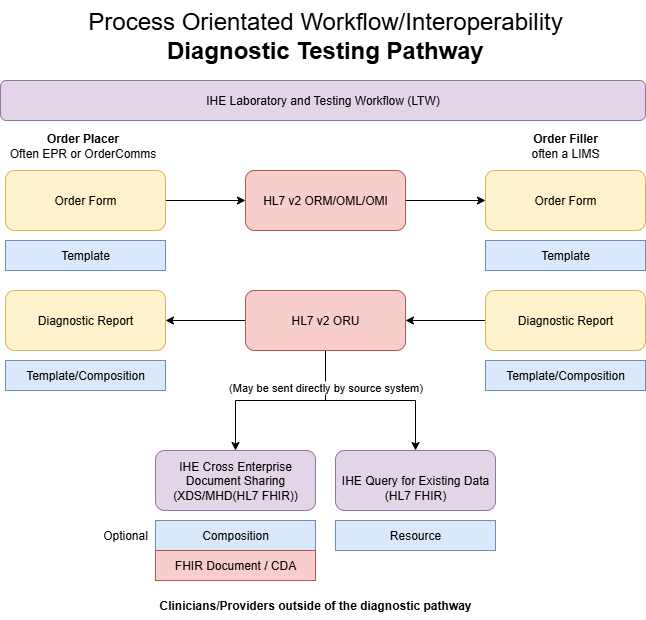

The diagram above was exported from draw.io. Its source (the exported page's mxGraphModel, read from the mxfile embedded in the PNG):
<mxGraphModel dx="1104" dy="828" grid="1" gridSize="10" guides="1" tooltips="1" connect="1" arrows="1" fold="1" page="1" pageScale="1" pageWidth="850" pageHeight="1100" math="0" shadow="0">
  <root>
    <mxCell id="0" />
    <mxCell id="1" parent="0" />
    <mxCell id="UIPUpaiJNlF5K1_aJ8nw-18" value="&lt;font style=&quot;font-size: 24px;&quot;&gt;Process Orientated Workflow/Interoperability&lt;br&gt;&lt;b&gt;Diagnostic Testing Pathway&lt;/b&gt;&lt;/font&gt;" style="text;html=1;align=center;verticalAlign=middle;whiteSpace=wrap;rounded=0;" parent="1" vertex="1">
      <mxGeometry x="230" y="10" width="480" height="70" as="geometry" />
    </mxCell>
    <mxCell id="UIPUpaiJNlF5K1_aJ8nw-25" value="" style="edgeStyle=orthogonalEdgeStyle;rounded=0;orthogonalLoop=1;jettySize=auto;html=1;" parent="1" source="UIPUpaiJNlF5K1_aJ8nw-21" target="UIPUpaiJNlF5K1_aJ8nw-24" edge="1">
      <mxGeometry relative="1" as="geometry" />
    </mxCell>
    <mxCell id="UIPUpaiJNlF5K1_aJ8nw-21" value="Order Form" style="rounded=1;whiteSpace=wrap;html=1;fillColor=#fff2cc;strokeColor=#d6b656;" parent="1" vertex="1">
      <mxGeometry x="150" y="180" width="160" height="60" as="geometry" />
    </mxCell>
    <mxCell id="UIPUpaiJNlF5K1_aJ8nw-22" value="Template" style="rounded=0;whiteSpace=wrap;html=1;fillColor=#dae8fc;strokeColor=#6c8ebf;" parent="1" vertex="1">
      <mxGeometry x="150" y="250" width="160" height="30" as="geometry" />
    </mxCell>
    <mxCell id="UIPUpaiJNlF5K1_aJ8nw-23" value="&lt;b&gt;Order Placer&lt;/b&gt;&lt;br&gt;Often EPR or OrderComms" style="text;html=1;align=center;verticalAlign=middle;whiteSpace=wrap;rounded=0;" parent="1" vertex="1">
      <mxGeometry x="150" y="140" width="155" height="30" as="geometry" />
    </mxCell>
    <mxCell id="UIPUpaiJNlF5K1_aJ8nw-27" style="edgeStyle=orthogonalEdgeStyle;rounded=0;orthogonalLoop=1;jettySize=auto;html=1;" parent="1" source="UIPUpaiJNlF5K1_aJ8nw-24" target="UIPUpaiJNlF5K1_aJ8nw-26" edge="1">
      <mxGeometry relative="1" as="geometry" />
    </mxCell>
    <mxCell id="UIPUpaiJNlF5K1_aJ8nw-24" value="HL7 v2 ORM/OML/OMI" style="rounded=1;whiteSpace=wrap;html=1;fillColor=#f8cecc;strokeColor=#b85450;" parent="1" vertex="1">
      <mxGeometry x="390" y="180" width="160" height="60" as="geometry" />
    </mxCell>
    <mxCell id="UIPUpaiJNlF5K1_aJ8nw-26" value="Order Form" style="rounded=1;whiteSpace=wrap;html=1;fillColor=#fff2cc;strokeColor=#d6b656;" parent="1" vertex="1">
      <mxGeometry x="630" y="180" width="160" height="60" as="geometry" />
    </mxCell>
    <mxCell id="UIPUpaiJNlF5K1_aJ8nw-28" value="Template" style="rounded=0;whiteSpace=wrap;html=1;fillColor=#dae8fc;strokeColor=#6c8ebf;" parent="1" vertex="1">
      <mxGeometry x="630" y="250" width="160" height="30" as="geometry" />
    </mxCell>
    <mxCell id="UIPUpaiJNlF5K1_aJ8nw-33" value="" style="edgeStyle=orthogonalEdgeStyle;rounded=0;orthogonalLoop=1;jettySize=auto;html=1;" parent="1" source="UIPUpaiJNlF5K1_aJ8nw-30" target="UIPUpaiJNlF5K1_aJ8nw-32" edge="1">
      <mxGeometry relative="1" as="geometry" />
    </mxCell>
    <mxCell id="UIPUpaiJNlF5K1_aJ8nw-43" value="" style="edgeStyle=orthogonalEdgeStyle;rounded=0;orthogonalLoop=1;jettySize=auto;html=1;" parent="1" source="UIPUpaiJNlF5K1_aJ8nw-30" target="UIPUpaiJNlF5K1_aJ8nw-42" edge="1">
      <mxGeometry relative="1" as="geometry" />
    </mxCell>
    <mxCell id="UIPUpaiJNlF5K1_aJ8nw-52" style="edgeStyle=orthogonalEdgeStyle;rounded=0;orthogonalLoop=1;jettySize=auto;html=1;" parent="1" source="UIPUpaiJNlF5K1_aJ8nw-30" target="UIPUpaiJNlF5K1_aJ8nw-49" edge="1">
      <mxGeometry relative="1" as="geometry" />
    </mxCell>
    <mxCell id="UIPUpaiJNlF5K1_aJ8nw-54" value="(May be sent directly by source system)" style="edgeLabel;html=1;align=center;verticalAlign=middle;resizable=0;points=[];" parent="UIPUpaiJNlF5K1_aJ8nw-52" connectable="0" vertex="1">
      <mxGeometry x="-0.6263" y="-1" relative="1" as="geometry">
        <mxPoint as="offset" />
      </mxGeometry>
    </mxCell>
    <mxCell id="UIPUpaiJNlF5K1_aJ8nw-30" value="HL7 v2 ORU" style="rounded=1;whiteSpace=wrap;html=1;fillColor=#f8cecc;strokeColor=#b85450;" parent="1" vertex="1">
      <mxGeometry x="390" y="300" width="160" height="60" as="geometry" />
    </mxCell>
    <mxCell id="UIPUpaiJNlF5K1_aJ8nw-32" value="Diagnostic Report" style="rounded=1;whiteSpace=wrap;html=1;fillColor=#fff2cc;strokeColor=#d6b656;" parent="1" vertex="1">
      <mxGeometry x="150" y="300" width="160" height="60" as="geometry" />
    </mxCell>
    <mxCell id="UIPUpaiJNlF5K1_aJ8nw-35" style="edgeStyle=orthogonalEdgeStyle;rounded=0;orthogonalLoop=1;jettySize=auto;html=1;entryX=1;entryY=0.5;entryDx=0;entryDy=0;" parent="1" source="UIPUpaiJNlF5K1_aJ8nw-34" target="UIPUpaiJNlF5K1_aJ8nw-30" edge="1">
      <mxGeometry relative="1" as="geometry" />
    </mxCell>
    <mxCell id="UIPUpaiJNlF5K1_aJ8nw-34" value="Diagnostic Report" style="rounded=1;whiteSpace=wrap;html=1;fillColor=#fff2cc;strokeColor=#d6b656;" parent="1" vertex="1">
      <mxGeometry x="630" y="300" width="160" height="60" as="geometry" />
    </mxCell>
    <mxCell id="UIPUpaiJNlF5K1_aJ8nw-40" value="Template/Composition" style="rounded=0;whiteSpace=wrap;html=1;fillColor=#dae8fc;strokeColor=#6c8ebf;" parent="1" vertex="1">
      <mxGeometry x="630" y="370" width="160" height="30" as="geometry" />
    </mxCell>
    <mxCell id="UIPUpaiJNlF5K1_aJ8nw-42" value="IHE Cross Enterprise Document Sharing (XDS/MHD(HL7 FHIR))" style="whiteSpace=wrap;html=1;fillColor=#e1d5e7;strokeColor=#9673a6;rounded=1;" parent="1" vertex="1">
      <mxGeometry x="300" y="460" width="160" height="60" as="geometry" />
    </mxCell>
    <mxCell id="UIPUpaiJNlF5K1_aJ8nw-46" value="Composition" style="rounded=0;whiteSpace=wrap;html=1;fillColor=#dae8fc;strokeColor=#6c8ebf;" parent="1" vertex="1">
      <mxGeometry x="300" y="530" width="160" height="30" as="geometry" />
    </mxCell>
    <mxCell id="UIPUpaiJNlF5K1_aJ8nw-47" value="FHIR Document / CDA" style="rounded=0;whiteSpace=wrap;html=1;fillColor=#f8cecc;strokeColor=#b85450;" parent="1" vertex="1">
      <mxGeometry x="300" y="560" width="160" height="30" as="geometry" />
    </mxCell>
    <mxCell id="UIPUpaiJNlF5K1_aJ8nw-48" value="&lt;b&gt;Order Filler&lt;/b&gt;&lt;br&gt;often a LIMS" style="text;html=1;align=center;verticalAlign=middle;whiteSpace=wrap;rounded=0;" parent="1" vertex="1">
      <mxGeometry x="655" y="140" width="110" height="30" as="geometry" />
    </mxCell>
    <mxCell id="UIPUpaiJNlF5K1_aJ8nw-49" value="&lt;br&gt;IHE Query for Existing Data (HL7 FHIR)" style="whiteSpace=wrap;html=1;fillColor=#e1d5e7;strokeColor=#9673a6;rounded=1;" parent="1" vertex="1">
      <mxGeometry x="480" y="460" width="160" height="60" as="geometry" />
    </mxCell>
    <mxCell id="UIPUpaiJNlF5K1_aJ8nw-50" value="Resource" style="rounded=0;whiteSpace=wrap;html=1;fillColor=#dae8fc;strokeColor=#6c8ebf;" parent="1" vertex="1">
      <mxGeometry x="480" y="530" width="160" height="30" as="geometry" />
    </mxCell>
    <mxCell id="UIPUpaiJNlF5K1_aJ8nw-53" value="Template/Composition" style="rounded=0;whiteSpace=wrap;html=1;fillColor=#dae8fc;strokeColor=#6c8ebf;" parent="1" vertex="1">
      <mxGeometry x="150" y="370" width="160" height="30" as="geometry" />
    </mxCell>
    <mxCell id="UIPUpaiJNlF5K1_aJ8nw-55" value="&lt;b&gt;Clinicians/Providers outside of the diagnostic pathway&lt;/b&gt;" style="text;html=1;align=center;verticalAlign=middle;whiteSpace=wrap;rounded=0;" parent="1" vertex="1">
      <mxGeometry x="250" y="600" width="420" height="30" as="geometry" />
    </mxCell>
    <mxCell id="OnvfmyCuNzJhIYn2wSSQ-1" value="IHE Laboratory and Testing Workflow (LTW)" style="whiteSpace=wrap;html=1;fillColor=#e1d5e7;strokeColor=#9673a6;rounded=1;" vertex="1" parent="1">
      <mxGeometry x="145" y="90" width="645" height="40" as="geometry" />
    </mxCell>
    <mxCell id="OnvfmyCuNzJhIYn2wSSQ-2" value="Optional" style="text;html=1;align=center;verticalAlign=middle;whiteSpace=wrap;rounded=0;" vertex="1" parent="1">
      <mxGeometry x="240" y="530" width="60" height="30" as="geometry" />
    </mxCell>
  </root>
</mxGraphModel>